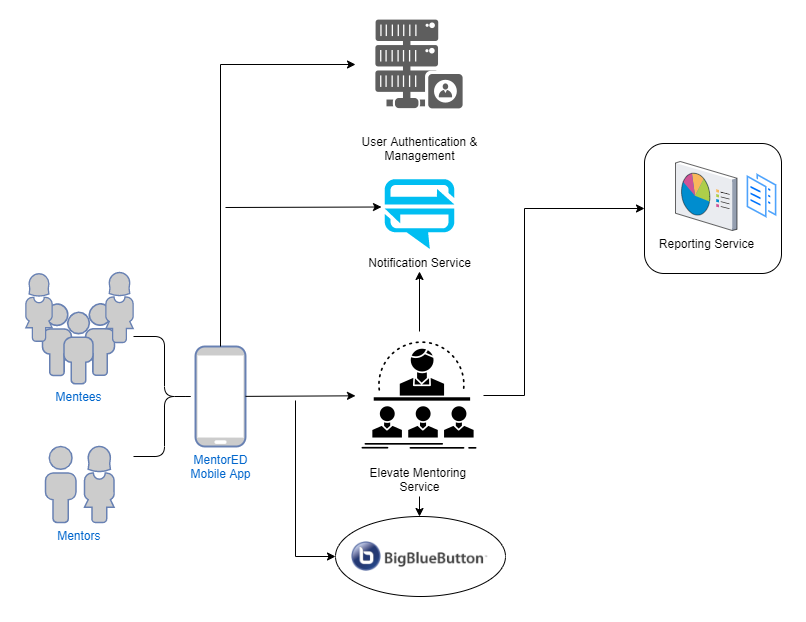

The diagram above was exported from draw.io. Its source (the exported page's mxGraphModel, read from the mxfile embedded in the PNG):
<mxGraphModel dx="1077" dy="587" grid="1" gridSize="10" guides="1" tooltips="1" connect="1" arrows="1" fold="1" page="1" pageScale="1" pageWidth="1169" pageHeight="827" math="0" shadow="0">
  <root>
    <mxCell id="0" />
    <mxCell id="1" parent="0" />
    <mxCell id="DS3bKmFEn7VdINIr5cfO-12" value="" style="rounded=0;whiteSpace=wrap;html=1;strokeColor=none;" parent="1" vertex="1">
      <mxGeometry x="65" y="20" width="805" height="620" as="geometry" />
    </mxCell>
    <mxCell id="DS3bKmFEn7VdINIr5cfO-1" value="Mentees" style="fontColor=#0066CC;verticalAlign=top;verticalLabelPosition=bottom;labelPosition=center;align=center;html=1;outlineConnect=0;fillColor=#CCCCCC;strokeColor=#6881B3;gradientColor=none;gradientDirection=north;strokeWidth=2;shape=mxgraph.networks.users;" parent="1" vertex="1">
      <mxGeometry x="107" y="322.25" width="72" height="80" as="geometry" />
    </mxCell>
    <mxCell id="DS3bKmFEn7VdINIr5cfO-2" value="" style="fontColor=#0066CC;verticalAlign=top;verticalLabelPosition=bottom;labelPosition=center;align=center;html=1;outlineConnect=0;fillColor=#CCCCCC;strokeColor=#6881B3;gradientColor=none;gradientDirection=north;strokeWidth=2;shape=mxgraph.networks.user_female;" parent="1" vertex="1">
      <mxGeometry x="148.6" y="465" width="30.4" height="76" as="geometry" />
    </mxCell>
    <mxCell id="DS3bKmFEn7VdINIr5cfO-3" value="" style="fontColor=#0066CC;verticalAlign=top;verticalLabelPosition=bottom;labelPosition=center;align=center;html=1;outlineConnect=0;fillColor=#CCCCCC;strokeColor=#6881B3;gradientColor=none;gradientDirection=north;strokeWidth=2;shape=mxgraph.networks.user_female;" parent="1" vertex="1">
      <mxGeometry x="90" y="292.25" width="27" height="67.5" as="geometry" />
    </mxCell>
    <mxCell id="DS3bKmFEn7VdINIr5cfO-4" value="" style="fontColor=#0066CC;verticalAlign=top;verticalLabelPosition=bottom;labelPosition=center;align=center;html=1;outlineConnect=0;fillColor=#CCCCCC;strokeColor=#6881B3;gradientColor=none;gradientDirection=north;strokeWidth=2;shape=mxgraph.networks.user_female;" parent="1" vertex="1">
      <mxGeometry x="170" y="291" width="28" height="70" as="geometry" />
    </mxCell>
    <mxCell id="DS3bKmFEn7VdINIr5cfO-5" value="&amp;nbsp; &amp;nbsp; &amp;nbsp; &amp;nbsp; &amp;nbsp; &amp;nbsp;Mentors" style="fontColor=#0066CC;verticalAlign=top;verticalLabelPosition=bottom;labelPosition=center;align=center;html=1;outlineConnect=0;fillColor=#CCCCCC;strokeColor=#6881B3;gradientColor=none;gradientDirection=north;strokeWidth=2;shape=mxgraph.networks.user_male;" parent="1" vertex="1">
      <mxGeometry x="110" y="465" width="30.4" height="76" as="geometry" />
    </mxCell>
    <mxCell id="DS3bKmFEn7VdINIr5cfO-6" value="MentorED&lt;br&gt;Mobile App" style="fontColor=#0066CC;verticalAlign=top;verticalLabelPosition=bottom;labelPosition=center;align=center;html=1;outlineConnect=0;fillColor=#CCCCCC;strokeColor=#6881B3;gradientColor=none;gradientDirection=north;strokeWidth=2;shape=mxgraph.networks.mobile;" parent="1" vertex="1">
      <mxGeometry x="260" y="365" width="50" height="100" as="geometry" />
    </mxCell>
    <mxCell id="DS3bKmFEn7VdINIr5cfO-8" value="User Authentication &amp;amp;&lt;br&gt;Management" style="shape=image;html=1;verticalAlign=top;verticalLabelPosition=bottom;labelBackgroundColor=#ffffff;imageAspect=0;aspect=fixed;image=https://cdn1.iconfinder.com/data/icons/database-management-2/100/-_database_hosting_network_server-13-128.png;imageBackground=none;sketch=0;" parent="1" vertex="1">
      <mxGeometry x="420" y="19" width="128" height="128" as="geometry" />
    </mxCell>
    <mxCell id="DS3bKmFEn7VdINIr5cfO-9" value="Notification Service" style="verticalLabelPosition=bottom;html=1;verticalAlign=top;align=center;strokeColor=none;fillColor=#00BEF2;shape=mxgraph.azure.notification_hub;pointerEvents=1;" parent="1" vertex="1">
      <mxGeometry x="449" y="197.5" width="70" height="70" as="geometry" />
    </mxCell>
    <mxCell id="DS3bKmFEn7VdINIr5cfO-10" value="Elevate Mentoring &lt;br&gt;Service" style="shape=image;html=1;verticalAlign=top;verticalLabelPosition=bottom;labelBackgroundColor=#ffffff;imageAspect=0;aspect=fixed;image=https://cdn3.iconfinder.com/data/icons/competitive-strategy-and-corporate-training/512/716_Business_coach_course_instructor_mentor-128.png;imageBackground=default;" parent="1" vertex="1">
      <mxGeometry x="420" y="350" width="128" height="128" as="geometry" />
    </mxCell>
    <mxCell id="DS3bKmFEn7VdINIr5cfO-20" value="" style="edgeStyle=segmentEdgeStyle;endArrow=classic;html=1;rounded=0;exitX=0.5;exitY=0;exitDx=0;exitDy=0;exitPerimeter=0;entryX=0;entryY=0.5;entryDx=0;entryDy=0;" parent="1" source="DS3bKmFEn7VdINIr5cfO-6" target="DS3bKmFEn7VdINIr5cfO-8" edge="1">
      <mxGeometry width="50" height="50" relative="1" as="geometry">
        <mxPoint x="300" y="160" as="sourcePoint" />
        <mxPoint x="350" y="110" as="targetPoint" />
        <Array as="points">
          <mxPoint x="285" y="83" />
        </Array>
      </mxGeometry>
    </mxCell>
    <mxCell id="DS3bKmFEn7VdINIr5cfO-21" value="" style="endArrow=classic;html=1;rounded=0;entryX=-0.043;entryY=0.4;entryDx=0;entryDy=0;entryPerimeter=0;" parent="1" target="DS3bKmFEn7VdINIr5cfO-9" edge="1">
      <mxGeometry width="50" height="50" relative="1" as="geometry">
        <mxPoint x="290" y="226" as="sourcePoint" />
        <mxPoint x="440" y="300" as="targetPoint" />
      </mxGeometry>
    </mxCell>
    <mxCell id="DS3bKmFEn7VdINIr5cfO-17" value="" style="rounded=1;whiteSpace=wrap;html=1;sketch=0;fillColor=default;" parent="1" vertex="1">
      <mxGeometry x="709" y="162" width="137" height="130" as="geometry" />
    </mxCell>
    <mxCell id="DS3bKmFEn7VdINIr5cfO-15" value="" style="aspect=fixed;perimeter=ellipsePerimeter;html=1;align=center;shadow=0;dashed=0;spacingTop=3;image;image=img/lib/active_directory/documents.svg;" parent="1" vertex="1">
      <mxGeometry x="810" y="189.5" width="33" height="50" as="geometry" />
    </mxCell>
    <mxCell id="DS3bKmFEn7VdINIr5cfO-16" value="Reporting Service" style="verticalLabelPosition=bottom;sketch=0;aspect=fixed;html=1;verticalAlign=top;strokeColor=none;align=center;outlineConnect=0;shape=mxgraph.citrix.reporting;" parent="1" vertex="1">
      <mxGeometry x="740" y="180" width="61.5" height="69" as="geometry" />
    </mxCell>
    <mxCell id="DS3bKmFEn7VdINIr5cfO-23" value="" style="endArrow=classic;html=1;rounded=0;" parent="1" source="DS3bKmFEn7VdINIr5cfO-6" target="DS3bKmFEn7VdINIr5cfO-10" edge="1">
      <mxGeometry width="50" height="50" relative="1" as="geometry">
        <mxPoint x="310" y="410" as="sourcePoint" />
        <mxPoint x="420" y="411.5" as="targetPoint" />
      </mxGeometry>
    </mxCell>
    <mxCell id="DS3bKmFEn7VdINIr5cfO-25" value="" style="edgeStyle=segmentEdgeStyle;endArrow=classic;html=1;rounded=0;entryX=0;entryY=0.5;entryDx=0;entryDy=0;" parent="1" target="DS3bKmFEn7VdINIr5cfO-30" edge="1">
      <mxGeometry width="50" height="50" relative="1" as="geometry">
        <mxPoint x="360" y="419" as="sourcePoint" />
        <mxPoint x="410" y="575" as="targetPoint" />
        <Array as="points">
          <mxPoint x="360" y="575" />
        </Array>
      </mxGeometry>
    </mxCell>
    <mxCell id="DS3bKmFEn7VdINIr5cfO-27" value="" style="edgeStyle=elbowEdgeStyle;elbow=horizontal;endArrow=classic;html=1;rounded=0;entryX=0;entryY=0.5;entryDx=0;entryDy=0;exitX=1;exitY=0.5;exitDx=0;exitDy=0;" parent="1" source="DS3bKmFEn7VdINIr5cfO-10" target="DS3bKmFEn7VdINIr5cfO-17" edge="1">
      <mxGeometry width="50" height="50" relative="1" as="geometry">
        <mxPoint x="559" y="382" as="sourcePoint" />
        <mxPoint x="609" y="332" as="targetPoint" />
        <Array as="points">
          <mxPoint x="589" y="362" />
        </Array>
      </mxGeometry>
    </mxCell>
    <mxCell id="DS3bKmFEn7VdINIr5cfO-30" value="" style="ellipse;whiteSpace=wrap;html=1;labelBackgroundColor=#3333FF;sketch=0;fillColor=default;" parent="1" vertex="1">
      <mxGeometry x="400" y="535" width="170" height="80" as="geometry" />
    </mxCell>
    <mxCell id="DS3bKmFEn7VdINIr5cfO-28" value="" style="endArrow=classic;html=1;rounded=0;exitX=0.5;exitY=0;exitDx=0;exitDy=0;" parent="1" source="DS3bKmFEn7VdINIr5cfO-10" edge="1">
      <mxGeometry width="50" height="50" relative="1" as="geometry">
        <mxPoint x="390" y="350" as="sourcePoint" />
        <mxPoint x="484" y="290" as="targetPoint" />
      </mxGeometry>
    </mxCell>
    <mxCell id="DS3bKmFEn7VdINIr5cfO-29" value="" style="endArrow=classic;html=1;rounded=0;" parent="1" edge="1">
      <mxGeometry width="50" height="50" relative="1" as="geometry">
        <mxPoint x="484" y="515" as="sourcePoint" />
        <mxPoint x="484" y="535" as="targetPoint" />
      </mxGeometry>
    </mxCell>
    <mxCell id="DS3bKmFEn7VdINIr5cfO-11" value="" style="shape=image;verticalLabelPosition=bottom;labelBackgroundColor=default;verticalAlign=top;aspect=fixed;imageAspect=0;image=data:image/png,(base64 omitted: 7580 chars);" parent="1" vertex="1">
      <mxGeometry x="416.00000000000006" y="560" width="136.29" height="30" as="geometry" />
    </mxCell>
    <mxCell id="DS3bKmFEn7VdINIr5cfO-35" value="" style="shape=curlyBracket;whiteSpace=wrap;html=1;rounded=1;flipH=1;labelBackgroundColor=#3333FF;sketch=0;fillColor=default;" parent="1" vertex="1">
      <mxGeometry x="198" y="355" width="62" height="120" as="geometry" />
    </mxCell>
  </root>
</mxGraphModel>